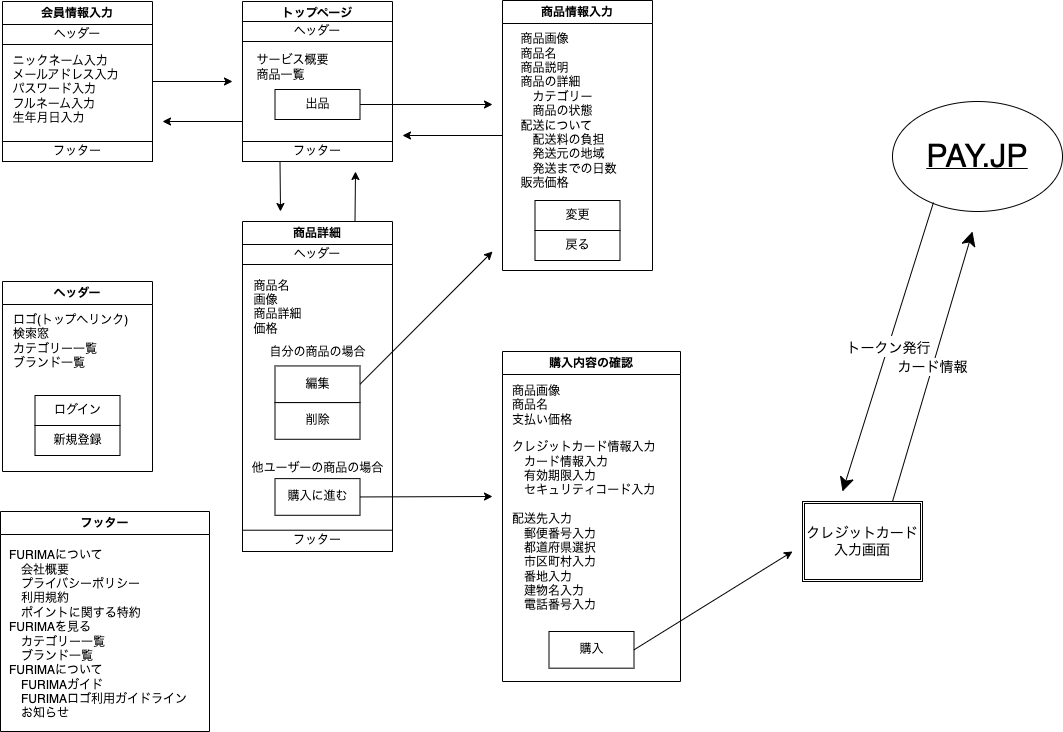

The diagram above was exported from draw.io. Its source (the exported page's mxGraphModel, read from the mxfile embedded in the PNG):
<mxGraphModel dx="1164" dy="787" grid="1" gridSize="10" guides="1" tooltips="1" connect="1" arrows="1" fold="1" page="1" pageScale="1" pageWidth="1169" pageHeight="827" math="0" shadow="0">
  <root>
    <mxCell id="0" />
    <mxCell id="1" parent="0" />
    <mxCell id="137" style="edgeStyle=none;html=1;exitX=0;exitY=0.75;exitDx=0;exitDy=0;" edge="1" parent="1" source="75">
      <mxGeometry relative="1" as="geometry">
        <mxPoint x="220" y="170" as="targetPoint" />
      </mxGeometry>
    </mxCell>
    <mxCell id="139" style="edgeStyle=none;html=1;exitX=0.25;exitY=1;exitDx=0;exitDy=0;" edge="1" parent="1" source="75">
      <mxGeometry relative="1" as="geometry">
        <mxPoint x="338" y="260" as="targetPoint" />
      </mxGeometry>
    </mxCell>
    <mxCell id="75" value="トップページ" style="swimlane;whiteSpace=wrap;html=1;" vertex="1" parent="1">
      <mxGeometry x="300" y="50" width="150" height="160" as="geometry" />
    </mxCell>
    <mxCell id="76" value="&lt;div style=&quot;text-align: left;&quot;&gt;&lt;span style=&quot;background-color: initial;&quot;&gt;サービス概要&lt;/span&gt;&lt;/div&gt;&lt;div style=&quot;text-align: left;&quot;&gt;&lt;span style=&quot;background-color: initial;&quot;&gt;商品一覧&lt;/span&gt;&lt;/div&gt;" style="text;html=1;align=center;verticalAlign=middle;resizable=0;points=[];autosize=1;strokeColor=none;fillColor=none;" vertex="1" parent="75">
      <mxGeometry y="46" width="100" height="40" as="geometry" />
    </mxCell>
    <mxCell id="81" value="出品" style="rounded=0;whiteSpace=wrap;html=1;" vertex="1" parent="75">
      <mxGeometry x="32.5" y="88" width="85" height="30" as="geometry" />
    </mxCell>
    <mxCell id="109" value="ヘッダー" style="rounded=0;whiteSpace=wrap;html=1;" vertex="1" parent="75">
      <mxGeometry y="20" width="150" height="20" as="geometry" />
    </mxCell>
    <mxCell id="118" value="フッター" style="rounded=0;whiteSpace=wrap;html=1;" vertex="1" parent="75">
      <mxGeometry y="140" width="150" height="20" as="geometry" />
    </mxCell>
    <mxCell id="136" style="edgeStyle=none;html=1;exitX=1;exitY=0.5;exitDx=0;exitDy=0;" edge="1" parent="1" source="77">
      <mxGeometry relative="1" as="geometry">
        <mxPoint x="290" y="130" as="targetPoint" />
      </mxGeometry>
    </mxCell>
    <mxCell id="77" value="会員情報入力" style="swimlane;whiteSpace=wrap;html=1;" vertex="1" parent="1">
      <mxGeometry x="60" y="50" width="150" height="160" as="geometry" />
    </mxCell>
    <mxCell id="78" value="&lt;div style=&quot;text-align: left;&quot;&gt;ニックネーム入力&lt;/div&gt;&lt;div style=&quot;text-align: left;&quot;&gt;メールアドレス入力&lt;/div&gt;&lt;div style=&quot;text-align: left;&quot;&gt;パスワード入力&lt;/div&gt;&lt;div style=&quot;text-align: left;&quot;&gt;フルネーム入力&lt;/div&gt;&lt;div style=&quot;text-align: left;&quot;&gt;生年月日入力&lt;/div&gt;" style="text;html=1;align=center;verticalAlign=middle;resizable=0;points=[];autosize=1;strokeColor=none;fillColor=none;" vertex="1" parent="77">
      <mxGeometry x="-2" y="43" width="130" height="90" as="geometry" />
    </mxCell>
    <mxCell id="115" value="ヘッダー" style="rounded=0;whiteSpace=wrap;html=1;" vertex="1" parent="77">
      <mxGeometry y="23" width="150" height="20" as="geometry" />
    </mxCell>
    <mxCell id="116" value="フッター" style="rounded=0;whiteSpace=wrap;html=1;" vertex="1" parent="77">
      <mxGeometry y="140" width="150" height="20" as="geometry" />
    </mxCell>
    <mxCell id="100" value="" style="group" vertex="1" connectable="0" parent="1">
      <mxGeometry x="300" y="270" width="150" height="330" as="geometry" />
    </mxCell>
    <mxCell id="79" value="商品詳細" style="swimlane;whiteSpace=wrap;html=1;" vertex="1" parent="100">
      <mxGeometry width="150" height="330" as="geometry" />
    </mxCell>
    <mxCell id="80" value="&lt;div style=&quot;text-align: left;&quot;&gt;商品名&lt;/div&gt;&lt;div style=&quot;text-align: left;&quot;&gt;画像&lt;/div&gt;&lt;div style=&quot;text-align: left;&quot;&gt;商品詳細&lt;/div&gt;&lt;div style=&quot;text-align: left;&quot;&gt;価格&lt;/div&gt;&lt;div style=&quot;text-align: left;&quot;&gt;&lt;br&gt;&lt;/div&gt;" style="text;html=1;align=center;verticalAlign=middle;resizable=0;points=[];autosize=1;strokeColor=none;fillColor=none;" vertex="1" parent="79">
      <mxGeometry y="48.33333333333333" width="70" height="90" as="geometry" />
    </mxCell>
    <mxCell id="88" value="自分の商品の場合" style="text;html=1;align=center;verticalAlign=middle;resizable=0;points=[];autosize=1;strokeColor=none;fillColor=none;" vertex="1" parent="79">
      <mxGeometry x="15" y="116.4500358422939" width="120" height="30" as="geometry" />
    </mxCell>
    <mxCell id="82" value="購入に進む" style="rounded=0;whiteSpace=wrap;html=1;" vertex="1" parent="79">
      <mxGeometry x="32.5" y="257.1182795698925" width="85" height="36.666666666666664" as="geometry" />
    </mxCell>
    <mxCell id="86" value="編集" style="rounded=0;whiteSpace=wrap;html=1;" vertex="1" parent="79">
      <mxGeometry x="32.5" y="144.44086021505376" width="85" height="36.666666666666664" as="geometry" />
    </mxCell>
    <mxCell id="87" value="削除" style="rounded=0;whiteSpace=wrap;html=1;" vertex="1" parent="79">
      <mxGeometry x="32.5" y="181.10752688172042" width="85" height="36.666666666666664" as="geometry" />
    </mxCell>
    <mxCell id="119" value="フッター" style="rounded=0;whiteSpace=wrap;html=1;" vertex="1" parent="79">
      <mxGeometry y="308.7096774193548" width="150" height="21.29032258064516" as="geometry" />
    </mxCell>
    <mxCell id="89" value="他ユーザーの商品の場合" style="text;html=1;align=center;verticalAlign=middle;resizable=0;points=[];autosize=1;strokeColor=none;fillColor=none;" vertex="1" parent="100">
      <mxGeometry y="231.83870967741936" width="150" height="30" as="geometry" />
    </mxCell>
    <mxCell id="101" value="" style="group" vertex="1" connectable="0" parent="1">
      <mxGeometry x="560" y="49" width="150" height="270" as="geometry" />
    </mxCell>
    <mxCell id="83" value="商品情報入力" style="swimlane;whiteSpace=wrap;html=1;container=0;" vertex="1" parent="101">
      <mxGeometry width="150" height="270" as="geometry" />
    </mxCell>
    <mxCell id="91" value="戻る" style="rounded=0;whiteSpace=wrap;html=1;container=0;" vertex="1" parent="101">
      <mxGeometry x="32.5" y="230" width="85" height="30" as="geometry" />
    </mxCell>
    <mxCell id="85" value="変更" style="rounded=0;whiteSpace=wrap;html=1;container=0;" vertex="1" parent="101">
      <mxGeometry x="32.5" y="200" width="85" height="30" as="geometry" />
    </mxCell>
    <mxCell id="84" value="&lt;div style=&quot;text-align: left;&quot;&gt;商品画像&lt;/div&gt;&lt;div style=&quot;text-align: left;&quot;&gt;商品名&lt;/div&gt;&lt;div style=&quot;text-align: left;&quot;&gt;商品説明&lt;/div&gt;&lt;div style=&quot;text-align: left;&quot;&gt;商品の詳細&lt;/div&gt;&lt;div style=&quot;text-align: left;&quot;&gt;　カテゴリー&lt;/div&gt;&lt;div style=&quot;text-align: left;&quot;&gt;　商品の状態&lt;/div&gt;&lt;div style=&quot;text-align: left;&quot;&gt;配送について&lt;/div&gt;&lt;div style=&quot;text-align: left;&quot;&gt;　配送料の負担&lt;/div&gt;&lt;div style=&quot;text-align: left;&quot;&gt;　発送元の地域&lt;/div&gt;&lt;div style=&quot;text-align: left;&quot;&gt;　発送までの日数&lt;/div&gt;&lt;div style=&quot;text-align: left;&quot;&gt;販売価格&lt;/div&gt;&lt;div style=&quot;text-align: left;&quot;&gt;&lt;br&gt;&lt;/div&gt;" style="text;html=1;align=center;verticalAlign=middle;resizable=0;points=[];autosize=1;strokeColor=none;fillColor=none;container=0;" vertex="1" parent="101">
      <mxGeometry x="6" y="23" width="120" height="190" as="geometry" />
    </mxCell>
    <mxCell id="104" value="ヘッダー" style="swimlane;whiteSpace=wrap;html=1;" vertex="1" parent="1">
      <mxGeometry x="60" y="330" width="150" height="190" as="geometry" />
    </mxCell>
    <mxCell id="105" value="ロゴ(トップへリンク)&lt;br&gt;検索窓&lt;br&gt;カテゴリー一覧&lt;br&gt;ブランド一覧" style="text;html=1;align=left;verticalAlign=middle;resizable=0;points=[];autosize=1;strokeColor=none;fillColor=none;" vertex="1" parent="104">
      <mxGeometry x="9" y="25" width="140" height="70" as="geometry" />
    </mxCell>
    <mxCell id="106" value="ログイン" style="rounded=0;whiteSpace=wrap;html=1;" vertex="1" parent="104">
      <mxGeometry x="32.5" y="114" width="85" height="30" as="geometry" />
    </mxCell>
    <mxCell id="107" value="新規登録" style="rounded=0;whiteSpace=wrap;html=1;" vertex="1" parent="104">
      <mxGeometry x="32.5" y="144" width="85" height="30" as="geometry" />
    </mxCell>
    <mxCell id="110" value="フッター" style="swimlane;whiteSpace=wrap;html=1;" vertex="1" parent="1">
      <mxGeometry x="58" y="560" width="209" height="220" as="geometry" />
    </mxCell>
    <mxCell id="111" value="FURIMAについて&lt;br&gt;　会社概要&lt;br&gt;　プライバシーポリシー&lt;br&gt;　利用規約&lt;br&gt;　ポイントに関する特約&lt;br&gt;FURIMAを見る&lt;br&gt;　カテゴリー一覧&lt;br&gt;　ブランド一覧&lt;br&gt;FURIMAについて&lt;br&gt;　FURIMAガイド&lt;br&gt;　FURIMAロゴ利用ガイドライン&lt;br&gt;　お知らせ" style="text;html=1;align=left;verticalAlign=middle;resizable=0;points=[];autosize=1;strokeColor=none;fillColor=none;" vertex="1" parent="110">
      <mxGeometry x="7" y="28" width="200" height="190" as="geometry" />
    </mxCell>
    <mxCell id="120" value="ヘッダー" style="rounded=0;whiteSpace=wrap;html=1;" vertex="1" parent="1">
      <mxGeometry x="300" y="293" width="150" height="20" as="geometry" />
    </mxCell>
    <mxCell id="121" value="購入内容の確認" style="swimlane;whiteSpace=wrap;html=1;container=0;" vertex="1" parent="1">
      <mxGeometry x="560" y="400" width="178" height="330" as="geometry" />
    </mxCell>
    <mxCell id="122" value="商品画像&lt;br&gt;商品名&lt;br&gt;支払い価格" style="text;html=1;align=left;verticalAlign=middle;resizable=0;points=[];autosize=1;strokeColor=none;fillColor=none;" vertex="1" parent="121">
      <mxGeometry x="8" y="24" width="80" height="60" as="geometry" />
    </mxCell>
    <mxCell id="123" value="クレジットカード情報入力&lt;br&gt;　カード情報入力&lt;br&gt;　有効期限入力&lt;br&gt;　セキュリティコード入力&lt;br&gt;&lt;br&gt;配送先入力&lt;br&gt;　郵便番号入力&lt;br&gt;　都道府県選択&lt;br&gt;　市区町村入力&lt;br&gt;　番地入力&lt;br&gt;　建物名入力&lt;br&gt;　電話番号入力" style="text;html=1;align=left;verticalAlign=middle;resizable=0;points=[];autosize=1;strokeColor=none;fillColor=none;" vertex="1" parent="121">
      <mxGeometry x="8" y="80" width="170" height="190" as="geometry" />
    </mxCell>
    <mxCell id="124" value="購入" style="rounded=0;whiteSpace=wrap;html=1;" vertex="1" parent="121">
      <mxGeometry x="46.5" y="279.9982795698925" width="85" height="36.666666666666664" as="geometry" />
    </mxCell>
    <mxCell id="125" value="&lt;font style=&quot;font-size: 32px;&quot;&gt;PAY.JP&lt;/font&gt;" style="ellipse;whiteSpace=wrap;html=1;align=center;fontStyle=4;strokeWidth=1;" vertex="1" parent="1">
      <mxGeometry x="950" y="150" width="170" height="110" as="geometry" />
    </mxCell>
    <mxCell id="126" value="&lt;font style=&quot;font-size: 14px;&quot;&gt;カード情報&lt;/font&gt;" style="endArrow=classic;html=1;fontSize=15;startSize=12;endSize=12;exitX=0.75;exitY=0;exitDx=0;exitDy=0;" edge="1" parent="1" source="128">
      <mxGeometry width="50" height="50" relative="1" as="geometry">
        <mxPoint x="940" y="640" as="sourcePoint" />
        <mxPoint x="1030" y="280" as="targetPoint" />
      </mxGeometry>
    </mxCell>
    <mxCell id="127" value="&lt;font style=&quot;font-size: 14px;&quot;&gt;トークン発行&lt;/font&gt;" style="endArrow=classic;html=1;fontSize=18;startSize=12;endSize=12;exitX=0.241;exitY=0.918;exitDx=0;exitDy=0;exitPerimeter=0;" edge="1" parent="1" source="125">
      <mxGeometry width="50" height="50" relative="1" as="geometry">
        <mxPoint x="920" y="550" as="sourcePoint" />
        <mxPoint x="900" y="540" as="targetPoint" />
        <Array as="points" />
      </mxGeometry>
    </mxCell>
    <mxCell id="128" value="クレジットカード&lt;br&gt;入力画面" style="shape=ext;double=1;rounded=0;whiteSpace=wrap;html=1;strokeWidth=1;fontSize=14;" vertex="1" parent="1">
      <mxGeometry x="860" y="550" width="120" height="80" as="geometry" />
    </mxCell>
    <mxCell id="140" style="edgeStyle=none;html=1;exitX=0.75;exitY=0;exitDx=0;exitDy=0;" edge="1" parent="1" source="79">
      <mxGeometry relative="1" as="geometry">
        <mxPoint x="413" y="220" as="targetPoint" />
      </mxGeometry>
    </mxCell>
    <mxCell id="143" style="edgeStyle=none;html=1;exitX=0;exitY=0.5;exitDx=0;exitDy=0;" edge="1" parent="1" source="83">
      <mxGeometry relative="1" as="geometry">
        <mxPoint x="460" y="184" as="targetPoint" />
      </mxGeometry>
    </mxCell>
    <mxCell id="146" style="edgeStyle=none;html=1;exitX=1;exitY=0.5;exitDx=0;exitDy=0;" edge="1" parent="1" source="82">
      <mxGeometry relative="1" as="geometry">
        <mxPoint x="550" y="545" as="targetPoint" />
      </mxGeometry>
    </mxCell>
    <mxCell id="147" style="edgeStyle=none;html=1;exitX=1;exitY=0.5;exitDx=0;exitDy=0;" edge="1" parent="1" source="86">
      <mxGeometry relative="1" as="geometry">
        <mxPoint x="550" y="300" as="targetPoint" />
      </mxGeometry>
    </mxCell>
    <mxCell id="148" style="edgeStyle=none;html=1;exitX=1;exitY=0.5;exitDx=0;exitDy=0;" edge="1" parent="1" source="81">
      <mxGeometry relative="1" as="geometry">
        <mxPoint x="550" y="153" as="targetPoint" />
      </mxGeometry>
    </mxCell>
    <mxCell id="149" style="edgeStyle=none;html=1;exitX=1;exitY=0.5;exitDx=0;exitDy=0;" edge="1" parent="1" source="124">
      <mxGeometry relative="1" as="geometry">
        <mxPoint x="850" y="600" as="targetPoint" />
      </mxGeometry>
    </mxCell>
  </root>
</mxGraphModel>